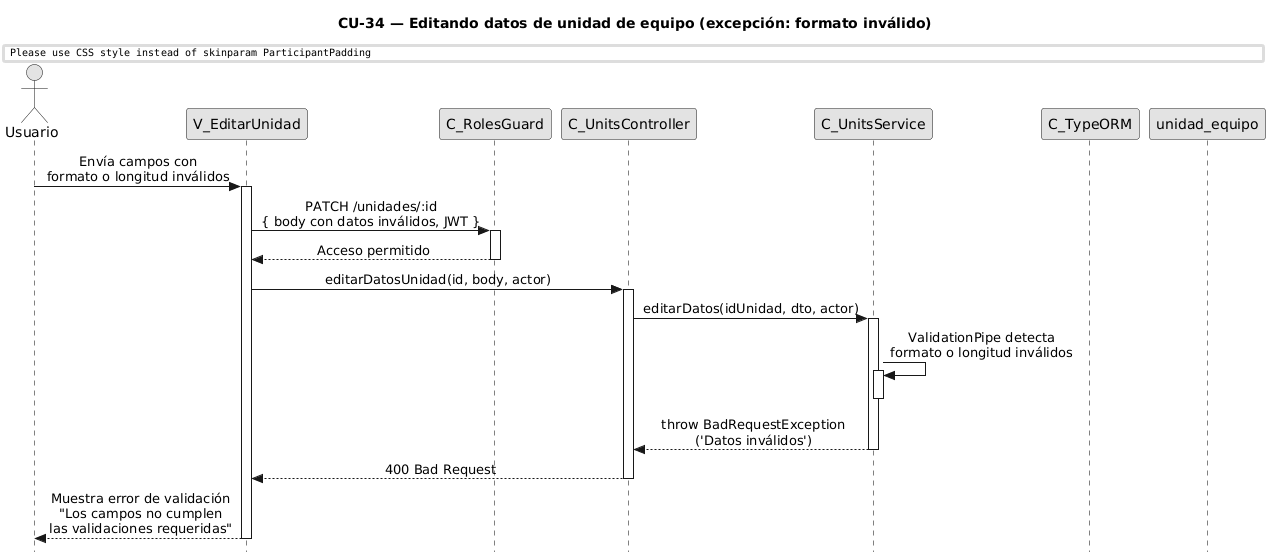

The diagram above was rendered by PlantUML. Its source (embedded in the PNG):
@startuml CU34-exc-formato-invalido
title CU-34 — Editando datos de unidad de equipo (excepción: formato inválido)

skinparam style strictuml
skinparam monochrome true
skinparam shadowing false
skinparam sequenceMessageAlign center
skinparam ParticipantPadding 70
skinparam ActorPadding 30
skinparam sequence {
  MessageAlign center
  LifeLineBorderColor black
}
hide footbox

actor "Usuario" as user
participant "V_EditarUnidad" as view
participant "C_RolesGuard" as guard
participant "C_UnitsController" as ctrl
participant "C_UnitsService" as svc
participant "C_TypeORM" as orm
participant "unidad_equipo" as ent

user -> view : Envía campos con\nformato o longitud inválidos
activate view

view -> guard : PATCH /unidades/:id\n{ body con datos inválidos, JWT }
activate guard

guard --> view : Acceso permitido
deactivate guard

view -> ctrl : editarDatosUnidad(id, body, actor)
activate ctrl

ctrl -> svc : editarDatos(idUnidad, dto, actor)
activate svc

svc -> svc : ValidationPipe detecta\nformato o longitud inválidos
activate svc
deactivate svc

svc --> ctrl : throw BadRequestException\n('Datos inválidos')
deactivate svc

ctrl --> view : 400 Bad Request
deactivate ctrl

view --> user : Muestra error de validación\n"Los campos no cumplen\nlas validaciones requeridas"
deactivate view

@enduml